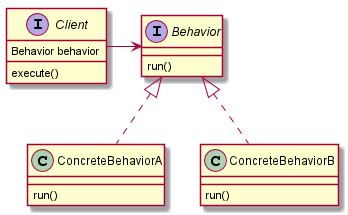

The diagram above was rendered by PlantUML. Its source (embedded in the PNG):
@startuml

interface Client {
    Behavior behavior

    execute()
}

interface Behavior {
    run()
}

class ConcreteBehaviorA implements Behavior {
    run()
}

class ConcreteBehaviorB implements Behavior {
    run()
}

Client -> Behavior

@enduml